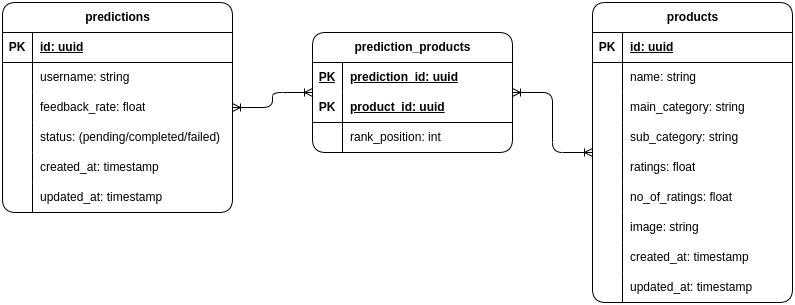

The diagram above was exported from draw.io. Its source (the exported page's mxGraphModel, read from the mxfile embedded in the PNG):
<mxGraphModel dx="1013" dy="796" grid="1" gridSize="10" guides="1" tooltips="1" connect="1" arrows="1" fold="1" page="1" pageScale="1" pageWidth="850" pageHeight="1100" math="0" shadow="0">
  <root>
    <mxCell id="0" />
    <mxCell id="1" parent="0" />
    <mxCell id="MJPHbCY0pnxDj9QBorry-30" value="" style="edgeStyle=orthogonalEdgeStyle;rounded=1;orthogonalLoop=1;jettySize=auto;html=1;endArrow=ERoneToMany;endFill=0;startArrow=ERoneToMany;startFill=0;" parent="1" source="fgsewGWekUH6x2eHN2zD-9" target="MJPHbCY0pnxDj9QBorry-11" edge="1">
      <mxGeometry relative="1" as="geometry" />
    </mxCell>
    <mxCell id="fgsewGWekUH6x2eHN2zD-9" value="predictions" style="shape=table;startSize=30;container=1;collapsible=1;childLayout=tableLayout;fixedRows=1;rowLines=0;fontStyle=1;align=center;resizeLast=1;html=1;rounded=1;labelBackgroundColor=none;" parent="1" vertex="1">
      <mxGeometry x="10" y="280" width="230" height="210" as="geometry" />
    </mxCell>
    <mxCell id="fgsewGWekUH6x2eHN2zD-10" value="" style="shape=tableRow;horizontal=0;startSize=0;swimlaneHead=0;swimlaneBody=0;fillColor=none;collapsible=0;dropTarget=0;points=[[0,0.5],[1,0.5]];portConstraint=eastwest;top=0;left=0;right=0;bottom=1;rounded=1;labelBackgroundColor=none;" parent="fgsewGWekUH6x2eHN2zD-9" vertex="1">
      <mxGeometry y="30" width="230" height="30" as="geometry" />
    </mxCell>
    <mxCell id="fgsewGWekUH6x2eHN2zD-11" value="PK" style="shape=partialRectangle;connectable=0;fillColor=none;top=0;left=0;bottom=0;right=0;fontStyle=1;overflow=hidden;whiteSpace=wrap;html=1;rounded=1;labelBackgroundColor=none;" parent="fgsewGWekUH6x2eHN2zD-10" vertex="1">
      <mxGeometry width="30" height="30" as="geometry">
        <mxRectangle width="30" height="30" as="alternateBounds" />
      </mxGeometry>
    </mxCell>
    <mxCell id="fgsewGWekUH6x2eHN2zD-12" value="id: uuid" style="shape=partialRectangle;connectable=0;fillColor=none;top=0;left=0;bottom=0;right=0;align=left;spacingLeft=6;fontStyle=5;overflow=hidden;whiteSpace=wrap;html=1;rounded=1;labelBackgroundColor=none;" parent="fgsewGWekUH6x2eHN2zD-10" vertex="1">
      <mxGeometry x="30" width="200" height="30" as="geometry">
        <mxRectangle width="200" height="30" as="alternateBounds" />
      </mxGeometry>
    </mxCell>
    <mxCell id="fgsewGWekUH6x2eHN2zD-13" value="" style="shape=tableRow;horizontal=0;startSize=0;swimlaneHead=0;swimlaneBody=0;fillColor=none;collapsible=0;dropTarget=0;points=[[0,0.5],[1,0.5]];portConstraint=eastwest;top=0;left=0;right=0;bottom=0;rounded=1;labelBackgroundColor=none;" parent="fgsewGWekUH6x2eHN2zD-9" vertex="1">
      <mxGeometry y="60" width="230" height="30" as="geometry" />
    </mxCell>
    <mxCell id="fgsewGWekUH6x2eHN2zD-14" value="" style="shape=partialRectangle;connectable=0;fillColor=none;top=0;left=0;bottom=0;right=0;editable=1;overflow=hidden;whiteSpace=wrap;html=1;rounded=1;labelBackgroundColor=none;" parent="fgsewGWekUH6x2eHN2zD-13" vertex="1">
      <mxGeometry width="30" height="30" as="geometry">
        <mxRectangle width="30" height="30" as="alternateBounds" />
      </mxGeometry>
    </mxCell>
    <mxCell id="fgsewGWekUH6x2eHN2zD-15" value="username: string" style="shape=partialRectangle;connectable=0;fillColor=none;top=0;left=0;bottom=0;right=0;align=left;spacingLeft=6;overflow=hidden;whiteSpace=wrap;html=1;rounded=1;labelBackgroundColor=none;" parent="fgsewGWekUH6x2eHN2zD-13" vertex="1">
      <mxGeometry x="30" width="200" height="30" as="geometry">
        <mxRectangle width="200" height="30" as="alternateBounds" />
      </mxGeometry>
    </mxCell>
    <mxCell id="MJPHbCY0pnxDj9QBorry-7" value="" style="shape=tableRow;horizontal=0;startSize=0;swimlaneHead=0;swimlaneBody=0;fillColor=none;collapsible=0;dropTarget=0;points=[[0,0.5],[1,0.5]];portConstraint=eastwest;top=0;left=0;right=0;bottom=0;rounded=1;labelBackgroundColor=none;" parent="fgsewGWekUH6x2eHN2zD-9" vertex="1">
      <mxGeometry y="90" width="230" height="30" as="geometry" />
    </mxCell>
    <mxCell id="MJPHbCY0pnxDj9QBorry-8" value="" style="shape=partialRectangle;connectable=0;fillColor=none;top=0;left=0;bottom=0;right=0;editable=1;overflow=hidden;whiteSpace=wrap;html=1;rounded=1;labelBackgroundColor=none;" parent="MJPHbCY0pnxDj9QBorry-7" vertex="1">
      <mxGeometry width="30" height="30" as="geometry">
        <mxRectangle width="30" height="30" as="alternateBounds" />
      </mxGeometry>
    </mxCell>
    <mxCell id="MJPHbCY0pnxDj9QBorry-9" value="feedback_rate: float" style="shape=partialRectangle;connectable=0;fillColor=none;top=0;left=0;bottom=0;right=0;align=left;spacingLeft=6;overflow=hidden;whiteSpace=wrap;html=1;rounded=1;labelBackgroundColor=none;" parent="MJPHbCY0pnxDj9QBorry-7" vertex="1">
      <mxGeometry x="30" width="200" height="30" as="geometry">
        <mxRectangle width="200" height="30" as="alternateBounds" />
      </mxGeometry>
    </mxCell>
    <mxCell id="Yx3qLxVn6K4sIpBrjYeD-1" value="" style="shape=tableRow;horizontal=0;startSize=0;swimlaneHead=0;swimlaneBody=0;fillColor=none;collapsible=0;dropTarget=0;points=[[0,0.5],[1,0.5]];portConstraint=eastwest;top=0;left=0;right=0;bottom=0;rounded=1;labelBackgroundColor=none;" vertex="1" parent="fgsewGWekUH6x2eHN2zD-9">
      <mxGeometry y="120" width="230" height="30" as="geometry" />
    </mxCell>
    <mxCell id="Yx3qLxVn6K4sIpBrjYeD-2" value="" style="shape=partialRectangle;connectable=0;fillColor=none;top=0;left=0;bottom=0;right=0;editable=1;overflow=hidden;whiteSpace=wrap;html=1;rounded=1;labelBackgroundColor=none;" vertex="1" parent="Yx3qLxVn6K4sIpBrjYeD-1">
      <mxGeometry width="30" height="30" as="geometry">
        <mxRectangle width="30" height="30" as="alternateBounds" />
      </mxGeometry>
    </mxCell>
    <mxCell id="Yx3qLxVn6K4sIpBrjYeD-3" value="status: (pending/completed/failed)" style="shape=partialRectangle;connectable=0;fillColor=none;top=0;left=0;bottom=0;right=0;align=left;spacingLeft=6;overflow=hidden;whiteSpace=wrap;html=1;rounded=1;labelBackgroundColor=none;" vertex="1" parent="Yx3qLxVn6K4sIpBrjYeD-1">
      <mxGeometry x="30" width="200" height="30" as="geometry">
        <mxRectangle width="200" height="30" as="alternateBounds" />
      </mxGeometry>
    </mxCell>
    <mxCell id="fgsewGWekUH6x2eHN2zD-19" value="" style="shape=tableRow;horizontal=0;startSize=0;swimlaneHead=0;swimlaneBody=0;fillColor=none;collapsible=0;dropTarget=0;points=[[0,0.5],[1,0.5]];portConstraint=eastwest;top=0;left=0;right=0;bottom=0;rounded=1;labelBackgroundColor=none;" parent="fgsewGWekUH6x2eHN2zD-9" vertex="1">
      <mxGeometry y="150" width="230" height="30" as="geometry" />
    </mxCell>
    <mxCell id="fgsewGWekUH6x2eHN2zD-20" value="" style="shape=partialRectangle;connectable=0;fillColor=none;top=0;left=0;bottom=0;right=0;editable=1;overflow=hidden;whiteSpace=wrap;html=1;rounded=1;labelBackgroundColor=none;" parent="fgsewGWekUH6x2eHN2zD-19" vertex="1">
      <mxGeometry width="30" height="30" as="geometry">
        <mxRectangle width="30" height="30" as="alternateBounds" />
      </mxGeometry>
    </mxCell>
    <mxCell id="fgsewGWekUH6x2eHN2zD-21" value="created_at: timestamp" style="shape=partialRectangle;connectable=0;fillColor=none;top=0;left=0;bottom=0;right=0;align=left;spacingLeft=6;overflow=hidden;whiteSpace=wrap;html=1;rounded=1;labelBackgroundColor=none;" parent="fgsewGWekUH6x2eHN2zD-19" vertex="1">
      <mxGeometry x="30" width="200" height="30" as="geometry">
        <mxRectangle width="200" height="30" as="alternateBounds" />
      </mxGeometry>
    </mxCell>
    <mxCell id="MJPHbCY0pnxDj9QBorry-4" value="" style="shape=tableRow;horizontal=0;startSize=0;swimlaneHead=0;swimlaneBody=0;fillColor=none;collapsible=0;dropTarget=0;points=[[0,0.5],[1,0.5]];portConstraint=eastwest;top=0;left=0;right=0;bottom=0;rounded=1;labelBackgroundColor=none;" parent="fgsewGWekUH6x2eHN2zD-9" vertex="1">
      <mxGeometry y="180" width="230" height="30" as="geometry" />
    </mxCell>
    <mxCell id="MJPHbCY0pnxDj9QBorry-5" value="" style="shape=partialRectangle;connectable=0;fillColor=none;top=0;left=0;bottom=0;right=0;editable=1;overflow=hidden;whiteSpace=wrap;html=1;rounded=1;labelBackgroundColor=none;" parent="MJPHbCY0pnxDj9QBorry-4" vertex="1">
      <mxGeometry width="30" height="30" as="geometry">
        <mxRectangle width="30" height="30" as="alternateBounds" />
      </mxGeometry>
    </mxCell>
    <mxCell id="MJPHbCY0pnxDj9QBorry-6" value="updated_at: timestamp" style="shape=partialRectangle;connectable=0;fillColor=none;top=0;left=0;bottom=0;right=0;align=left;spacingLeft=6;overflow=hidden;whiteSpace=wrap;html=1;rounded=1;labelBackgroundColor=none;" parent="MJPHbCY0pnxDj9QBorry-4" vertex="1">
      <mxGeometry x="30" width="200" height="30" as="geometry">
        <mxRectangle width="200" height="30" as="alternateBounds" />
      </mxGeometry>
    </mxCell>
    <mxCell id="fgsewGWekUH6x2eHN2zD-25" value="products" style="shape=table;startSize=30;container=1;collapsible=1;childLayout=tableLayout;fixedRows=1;rowLines=0;fontStyle=1;align=center;resizeLast=1;html=1;rounded=1;labelBackgroundColor=none;" parent="1" vertex="1">
      <mxGeometry x="600" y="280" width="199.99999999999977" height="300" as="geometry" />
    </mxCell>
    <mxCell id="fgsewGWekUH6x2eHN2zD-26" value="" style="shape=tableRow;horizontal=0;startSize=0;swimlaneHead=0;swimlaneBody=0;fillColor=none;collapsible=0;dropTarget=0;points=[[0,0.5],[1,0.5]];portConstraint=eastwest;top=0;left=0;right=0;bottom=1;rounded=1;labelBackgroundColor=none;" parent="fgsewGWekUH6x2eHN2zD-25" vertex="1">
      <mxGeometry y="30" width="199.99999999999977" height="30" as="geometry" />
    </mxCell>
    <mxCell id="fgsewGWekUH6x2eHN2zD-27" value="PK" style="shape=partialRectangle;connectable=0;fillColor=none;top=0;left=0;bottom=0;right=0;fontStyle=1;overflow=hidden;whiteSpace=wrap;html=1;rounded=1;labelBackgroundColor=none;" parent="fgsewGWekUH6x2eHN2zD-26" vertex="1">
      <mxGeometry width="30" height="30" as="geometry">
        <mxRectangle width="30" height="30" as="alternateBounds" />
      </mxGeometry>
    </mxCell>
    <mxCell id="fgsewGWekUH6x2eHN2zD-28" value="id: uuid" style="shape=partialRectangle;connectable=0;fillColor=none;top=0;left=0;bottom=0;right=0;align=left;spacingLeft=6;fontStyle=5;overflow=hidden;whiteSpace=wrap;html=1;rounded=1;labelBackgroundColor=none;" parent="fgsewGWekUH6x2eHN2zD-26" vertex="1">
      <mxGeometry x="30" width="169.99999999999977" height="30" as="geometry">
        <mxRectangle width="169.99999999999977" height="30" as="alternateBounds" />
      </mxGeometry>
    </mxCell>
    <mxCell id="fgsewGWekUH6x2eHN2zD-29" value="" style="shape=tableRow;horizontal=0;startSize=0;swimlaneHead=0;swimlaneBody=0;fillColor=none;collapsible=0;dropTarget=0;points=[[0,0.5],[1,0.5]];portConstraint=eastwest;top=0;left=0;right=0;bottom=0;rounded=1;labelBackgroundColor=none;" parent="fgsewGWekUH6x2eHN2zD-25" vertex="1">
      <mxGeometry y="60" width="199.99999999999977" height="30" as="geometry" />
    </mxCell>
    <mxCell id="fgsewGWekUH6x2eHN2zD-30" value="" style="shape=partialRectangle;connectable=0;fillColor=none;top=0;left=0;bottom=0;right=0;editable=1;overflow=hidden;whiteSpace=wrap;html=1;rounded=1;labelBackgroundColor=none;" parent="fgsewGWekUH6x2eHN2zD-29" vertex="1">
      <mxGeometry width="30" height="30" as="geometry">
        <mxRectangle width="30" height="30" as="alternateBounds" />
      </mxGeometry>
    </mxCell>
    <mxCell id="fgsewGWekUH6x2eHN2zD-31" value="name: string" style="shape=partialRectangle;connectable=0;fillColor=none;top=0;left=0;bottom=0;right=0;align=left;spacingLeft=6;overflow=hidden;whiteSpace=wrap;html=1;rounded=1;labelBackgroundColor=none;" parent="fgsewGWekUH6x2eHN2zD-29" vertex="1">
      <mxGeometry x="30" width="169.99999999999977" height="30" as="geometry">
        <mxRectangle width="169.99999999999977" height="30" as="alternateBounds" />
      </mxGeometry>
    </mxCell>
    <mxCell id="fgsewGWekUH6x2eHN2zD-32" value="" style="shape=tableRow;horizontal=0;startSize=0;swimlaneHead=0;swimlaneBody=0;fillColor=none;collapsible=0;dropTarget=0;points=[[0,0.5],[1,0.5]];portConstraint=eastwest;top=0;left=0;right=0;bottom=0;rounded=1;labelBackgroundColor=none;" parent="fgsewGWekUH6x2eHN2zD-25" vertex="1">
      <mxGeometry y="90" width="199.99999999999977" height="30" as="geometry" />
    </mxCell>
    <mxCell id="fgsewGWekUH6x2eHN2zD-33" value="" style="shape=partialRectangle;connectable=0;fillColor=none;top=0;left=0;bottom=0;right=0;editable=1;overflow=hidden;whiteSpace=wrap;html=1;rounded=1;labelBackgroundColor=none;" parent="fgsewGWekUH6x2eHN2zD-32" vertex="1">
      <mxGeometry width="30" height="30" as="geometry">
        <mxRectangle width="30" height="30" as="alternateBounds" />
      </mxGeometry>
    </mxCell>
    <mxCell id="fgsewGWekUH6x2eHN2zD-34" value="main_category: string" style="shape=partialRectangle;connectable=0;fillColor=none;top=0;left=0;bottom=0;right=0;align=left;spacingLeft=6;overflow=hidden;whiteSpace=wrap;html=1;rounded=1;labelBackgroundColor=none;" parent="fgsewGWekUH6x2eHN2zD-32" vertex="1">
      <mxGeometry x="30" width="169.99999999999977" height="30" as="geometry">
        <mxRectangle width="169.99999999999977" height="30" as="alternateBounds" />
      </mxGeometry>
    </mxCell>
    <mxCell id="fgsewGWekUH6x2eHN2zD-35" value="" style="shape=tableRow;horizontal=0;startSize=0;swimlaneHead=0;swimlaneBody=0;fillColor=none;collapsible=0;dropTarget=0;points=[[0,0.5],[1,0.5]];portConstraint=eastwest;top=0;left=0;right=0;bottom=0;rounded=1;labelBackgroundColor=none;" parent="fgsewGWekUH6x2eHN2zD-25" vertex="1">
      <mxGeometry y="120" width="199.99999999999977" height="30" as="geometry" />
    </mxCell>
    <mxCell id="fgsewGWekUH6x2eHN2zD-36" value="" style="shape=partialRectangle;connectable=0;fillColor=none;top=0;left=0;bottom=0;right=0;editable=1;overflow=hidden;whiteSpace=wrap;html=1;rounded=1;labelBackgroundColor=none;" parent="fgsewGWekUH6x2eHN2zD-35" vertex="1">
      <mxGeometry width="30" height="30" as="geometry">
        <mxRectangle width="30" height="30" as="alternateBounds" />
      </mxGeometry>
    </mxCell>
    <mxCell id="fgsewGWekUH6x2eHN2zD-37" value="sub_category: string" style="shape=partialRectangle;connectable=0;fillColor=none;top=0;left=0;bottom=0;right=0;align=left;spacingLeft=6;overflow=hidden;whiteSpace=wrap;html=1;rounded=1;labelBackgroundColor=none;" parent="fgsewGWekUH6x2eHN2zD-35" vertex="1">
      <mxGeometry x="30" width="169.99999999999977" height="30" as="geometry">
        <mxRectangle width="169.99999999999977" height="30" as="alternateBounds" />
      </mxGeometry>
    </mxCell>
    <mxCell id="Yx3qLxVn6K4sIpBrjYeD-4" value="" style="shape=tableRow;horizontal=0;startSize=0;swimlaneHead=0;swimlaneBody=0;fillColor=none;collapsible=0;dropTarget=0;points=[[0,0.5],[1,0.5]];portConstraint=eastwest;top=0;left=0;right=0;bottom=0;rounded=1;labelBackgroundColor=none;" vertex="1" parent="fgsewGWekUH6x2eHN2zD-25">
      <mxGeometry y="150" width="199.99999999999977" height="30" as="geometry" />
    </mxCell>
    <mxCell id="Yx3qLxVn6K4sIpBrjYeD-5" value="" style="shape=partialRectangle;connectable=0;fillColor=none;top=0;left=0;bottom=0;right=0;editable=1;overflow=hidden;whiteSpace=wrap;html=1;rounded=1;labelBackgroundColor=none;" vertex="1" parent="Yx3qLxVn6K4sIpBrjYeD-4">
      <mxGeometry width="30" height="30" as="geometry">
        <mxRectangle width="30" height="30" as="alternateBounds" />
      </mxGeometry>
    </mxCell>
    <mxCell id="Yx3qLxVn6K4sIpBrjYeD-6" value="ratings: float" style="shape=partialRectangle;connectable=0;fillColor=none;top=0;left=0;bottom=0;right=0;align=left;spacingLeft=6;overflow=hidden;whiteSpace=wrap;html=1;rounded=1;labelBackgroundColor=none;" vertex="1" parent="Yx3qLxVn6K4sIpBrjYeD-4">
      <mxGeometry x="30" width="169.99999999999977" height="30" as="geometry">
        <mxRectangle width="169.99999999999977" height="30" as="alternateBounds" />
      </mxGeometry>
    </mxCell>
    <mxCell id="Yx3qLxVn6K4sIpBrjYeD-7" value="" style="shape=tableRow;horizontal=0;startSize=0;swimlaneHead=0;swimlaneBody=0;fillColor=none;collapsible=0;dropTarget=0;points=[[0,0.5],[1,0.5]];portConstraint=eastwest;top=0;left=0;right=0;bottom=0;rounded=1;labelBackgroundColor=none;" vertex="1" parent="fgsewGWekUH6x2eHN2zD-25">
      <mxGeometry y="180" width="199.99999999999977" height="30" as="geometry" />
    </mxCell>
    <mxCell id="Yx3qLxVn6K4sIpBrjYeD-8" value="" style="shape=partialRectangle;connectable=0;fillColor=none;top=0;left=0;bottom=0;right=0;editable=1;overflow=hidden;whiteSpace=wrap;html=1;rounded=1;labelBackgroundColor=none;" vertex="1" parent="Yx3qLxVn6K4sIpBrjYeD-7">
      <mxGeometry width="30" height="30" as="geometry">
        <mxRectangle width="30" height="30" as="alternateBounds" />
      </mxGeometry>
    </mxCell>
    <mxCell id="Yx3qLxVn6K4sIpBrjYeD-9" value="no_of_ratings: float" style="shape=partialRectangle;connectable=0;fillColor=none;top=0;left=0;bottom=0;right=0;align=left;spacingLeft=6;overflow=hidden;whiteSpace=wrap;html=1;rounded=1;labelBackgroundColor=none;" vertex="1" parent="Yx3qLxVn6K4sIpBrjYeD-7">
      <mxGeometry x="30" width="169.99999999999977" height="30" as="geometry">
        <mxRectangle width="169.99999999999977" height="30" as="alternateBounds" />
      </mxGeometry>
    </mxCell>
    <mxCell id="Yx3qLxVn6K4sIpBrjYeD-13" value="" style="shape=tableRow;horizontal=0;startSize=0;swimlaneHead=0;swimlaneBody=0;fillColor=none;collapsible=0;dropTarget=0;points=[[0,0.5],[1,0.5]];portConstraint=eastwest;top=0;left=0;right=0;bottom=0;rounded=1;labelBackgroundColor=none;" vertex="1" parent="fgsewGWekUH6x2eHN2zD-25">
      <mxGeometry y="210" width="199.99999999999977" height="30" as="geometry" />
    </mxCell>
    <mxCell id="Yx3qLxVn6K4sIpBrjYeD-14" value="" style="shape=partialRectangle;connectable=0;fillColor=none;top=0;left=0;bottom=0;right=0;editable=1;overflow=hidden;whiteSpace=wrap;html=1;rounded=1;labelBackgroundColor=none;" vertex="1" parent="Yx3qLxVn6K4sIpBrjYeD-13">
      <mxGeometry width="30" height="30" as="geometry">
        <mxRectangle width="30" height="30" as="alternateBounds" />
      </mxGeometry>
    </mxCell>
    <mxCell id="Yx3qLxVn6K4sIpBrjYeD-15" value="image: string" style="shape=partialRectangle;connectable=0;fillColor=none;top=0;left=0;bottom=0;right=0;align=left;spacingLeft=6;overflow=hidden;whiteSpace=wrap;html=1;rounded=1;labelBackgroundColor=none;" vertex="1" parent="Yx3qLxVn6K4sIpBrjYeD-13">
      <mxGeometry x="30" width="169.99999999999977" height="30" as="geometry">
        <mxRectangle width="169.99999999999977" height="30" as="alternateBounds" />
      </mxGeometry>
    </mxCell>
    <mxCell id="MJPHbCY0pnxDj9QBorry-1" value="" style="shape=tableRow;horizontal=0;startSize=0;swimlaneHead=0;swimlaneBody=0;fillColor=none;collapsible=0;dropTarget=0;points=[[0,0.5],[1,0.5]];portConstraint=eastwest;top=0;left=0;right=0;bottom=0;rounded=1;labelBackgroundColor=none;" parent="fgsewGWekUH6x2eHN2zD-25" vertex="1">
      <mxGeometry y="240" width="199.99999999999977" height="30" as="geometry" />
    </mxCell>
    <mxCell id="MJPHbCY0pnxDj9QBorry-2" value="" style="shape=partialRectangle;connectable=0;fillColor=none;top=0;left=0;bottom=0;right=0;editable=1;overflow=hidden;whiteSpace=wrap;html=1;rounded=1;labelBackgroundColor=none;" parent="MJPHbCY0pnxDj9QBorry-1" vertex="1">
      <mxGeometry width="30" height="30" as="geometry">
        <mxRectangle width="30" height="30" as="alternateBounds" />
      </mxGeometry>
    </mxCell>
    <mxCell id="MJPHbCY0pnxDj9QBorry-3" value="created_at: timestamp" style="shape=partialRectangle;connectable=0;fillColor=none;top=0;left=0;bottom=0;right=0;align=left;spacingLeft=6;overflow=hidden;whiteSpace=wrap;html=1;rounded=1;labelBackgroundColor=none;" parent="MJPHbCY0pnxDj9QBorry-1" vertex="1">
      <mxGeometry x="30" width="169.99999999999977" height="30" as="geometry">
        <mxRectangle width="169.99999999999977" height="30" as="alternateBounds" />
      </mxGeometry>
    </mxCell>
    <mxCell id="Yx3qLxVn6K4sIpBrjYeD-10" value="" style="shape=tableRow;horizontal=0;startSize=0;swimlaneHead=0;swimlaneBody=0;fillColor=none;collapsible=0;dropTarget=0;points=[[0,0.5],[1,0.5]];portConstraint=eastwest;top=0;left=0;right=0;bottom=0;rounded=1;labelBackgroundColor=none;" vertex="1" parent="fgsewGWekUH6x2eHN2zD-25">
      <mxGeometry y="270" width="199.99999999999977" height="30" as="geometry" />
    </mxCell>
    <mxCell id="Yx3qLxVn6K4sIpBrjYeD-11" value="" style="shape=partialRectangle;connectable=0;fillColor=none;top=0;left=0;bottom=0;right=0;editable=1;overflow=hidden;whiteSpace=wrap;html=1;rounded=1;labelBackgroundColor=none;" vertex="1" parent="Yx3qLxVn6K4sIpBrjYeD-10">
      <mxGeometry width="30" height="30" as="geometry">
        <mxRectangle width="30" height="30" as="alternateBounds" />
      </mxGeometry>
    </mxCell>
    <mxCell id="Yx3qLxVn6K4sIpBrjYeD-12" value="updated_at: timestamp" style="shape=partialRectangle;connectable=0;fillColor=none;top=0;left=0;bottom=0;right=0;align=left;spacingLeft=6;overflow=hidden;whiteSpace=wrap;html=1;rounded=1;labelBackgroundColor=none;" vertex="1" parent="Yx3qLxVn6K4sIpBrjYeD-10">
      <mxGeometry x="30" width="169.99999999999977" height="30" as="geometry">
        <mxRectangle width="169.99999999999977" height="30" as="alternateBounds" />
      </mxGeometry>
    </mxCell>
    <mxCell id="MJPHbCY0pnxDj9QBorry-31" style="edgeStyle=orthogonalEdgeStyle;rounded=1;orthogonalLoop=1;jettySize=auto;html=1;endArrow=ERoneToMany;endFill=0;startArrow=ERoneToMany;startFill=0;" parent="1" source="MJPHbCY0pnxDj9QBorry-11" target="fgsewGWekUH6x2eHN2zD-25" edge="1">
      <mxGeometry relative="1" as="geometry" />
    </mxCell>
    <mxCell id="MJPHbCY0pnxDj9QBorry-11" value="prediction_products" style="shape=table;startSize=30;container=1;collapsible=1;childLayout=tableLayout;fixedRows=1;rowLines=0;fontStyle=1;align=center;resizeLast=1;html=1;rounded=1;labelBackgroundColor=none;" parent="1" vertex="1">
      <mxGeometry x="320" y="310" width="200" height="120" as="geometry" />
    </mxCell>
    <mxCell id="MJPHbCY0pnxDj9QBorry-18" value="" style="shape=tableRow;horizontal=0;startSize=0;swimlaneHead=0;swimlaneBody=0;fillColor=none;collapsible=0;dropTarget=0;points=[[0,0.5],[1,0.5]];portConstraint=eastwest;top=0;left=0;right=0;bottom=0;rounded=1;labelBackgroundColor=none;" parent="MJPHbCY0pnxDj9QBorry-11" vertex="1">
      <mxGeometry y="30" width="200" height="30" as="geometry" />
    </mxCell>
    <mxCell id="MJPHbCY0pnxDj9QBorry-19" value="PK" style="shape=partialRectangle;connectable=0;fillColor=none;top=0;left=0;bottom=0;right=0;editable=1;overflow=hidden;whiteSpace=wrap;html=1;rounded=1;labelBackgroundColor=none;fontStyle=5" parent="MJPHbCY0pnxDj9QBorry-18" vertex="1">
      <mxGeometry width="30" height="30" as="geometry">
        <mxRectangle width="30" height="30" as="alternateBounds" />
      </mxGeometry>
    </mxCell>
    <mxCell id="MJPHbCY0pnxDj9QBorry-20" value="prediction_id: uuid" style="shape=partialRectangle;connectable=0;fillColor=none;top=0;left=0;bottom=0;right=0;align=left;spacingLeft=6;overflow=hidden;whiteSpace=wrap;html=1;rounded=1;labelBackgroundColor=none;fontStyle=5" parent="MJPHbCY0pnxDj9QBorry-18" vertex="1">
      <mxGeometry x="30" width="170" height="30" as="geometry">
        <mxRectangle width="170" height="30" as="alternateBounds" />
      </mxGeometry>
    </mxCell>
    <mxCell id="MJPHbCY0pnxDj9QBorry-12" value="" style="shape=tableRow;horizontal=0;startSize=0;swimlaneHead=0;swimlaneBody=0;fillColor=none;collapsible=0;dropTarget=0;points=[[0,0.5],[1,0.5]];portConstraint=eastwest;top=0;left=0;right=0;bottom=1;rounded=1;labelBackgroundColor=none;" parent="MJPHbCY0pnxDj9QBorry-11" vertex="1">
      <mxGeometry y="60" width="200" height="30" as="geometry" />
    </mxCell>
    <mxCell id="MJPHbCY0pnxDj9QBorry-13" value="PK" style="shape=partialRectangle;connectable=0;fillColor=none;top=0;left=0;bottom=0;right=0;fontStyle=1;overflow=hidden;whiteSpace=wrap;html=1;rounded=1;labelBackgroundColor=none;" parent="MJPHbCY0pnxDj9QBorry-12" vertex="1">
      <mxGeometry width="30" height="30" as="geometry">
        <mxRectangle width="30" height="30" as="alternateBounds" />
      </mxGeometry>
    </mxCell>
    <mxCell id="MJPHbCY0pnxDj9QBorry-14" value="product_id: uuid" style="shape=partialRectangle;connectable=0;fillColor=none;top=0;left=0;bottom=0;right=0;align=left;spacingLeft=6;fontStyle=5;overflow=hidden;whiteSpace=wrap;html=1;rounded=1;labelBackgroundColor=none;" parent="MJPHbCY0pnxDj9QBorry-12" vertex="1">
      <mxGeometry x="30" width="170" height="30" as="geometry">
        <mxRectangle width="170" height="30" as="alternateBounds" />
      </mxGeometry>
    </mxCell>
    <mxCell id="MJPHbCY0pnxDj9QBorry-15" value="" style="shape=tableRow;horizontal=0;startSize=0;swimlaneHead=0;swimlaneBody=0;fillColor=none;collapsible=0;dropTarget=0;points=[[0,0.5],[1,0.5]];portConstraint=eastwest;top=0;left=0;right=0;bottom=0;rounded=1;labelBackgroundColor=none;" parent="MJPHbCY0pnxDj9QBorry-11" vertex="1">
      <mxGeometry y="90" width="200" height="30" as="geometry" />
    </mxCell>
    <mxCell id="MJPHbCY0pnxDj9QBorry-16" value="" style="shape=partialRectangle;connectable=0;fillColor=none;top=0;left=0;bottom=0;right=0;editable=1;overflow=hidden;whiteSpace=wrap;html=1;rounded=1;labelBackgroundColor=none;" parent="MJPHbCY0pnxDj9QBorry-15" vertex="1">
      <mxGeometry width="30" height="30" as="geometry">
        <mxRectangle width="30" height="30" as="alternateBounds" />
      </mxGeometry>
    </mxCell>
    <mxCell id="MJPHbCY0pnxDj9QBorry-17" value="rank_position: int" style="shape=partialRectangle;connectable=0;fillColor=none;top=0;left=0;bottom=0;right=0;align=left;spacingLeft=6;overflow=hidden;whiteSpace=wrap;html=1;rounded=1;labelBackgroundColor=none;" parent="MJPHbCY0pnxDj9QBorry-15" vertex="1">
      <mxGeometry x="30" width="170" height="30" as="geometry">
        <mxRectangle width="170" height="30" as="alternateBounds" />
      </mxGeometry>
    </mxCell>
  </root>
</mxGraphModel>